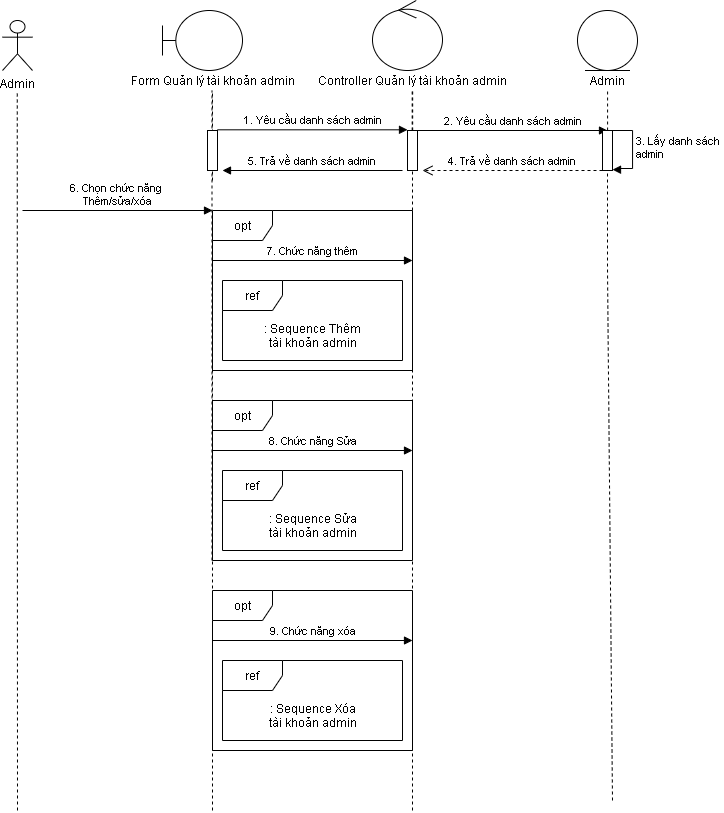

The diagram above was exported from draw.io. Its source (the exported page's mxGraphModel, read from the mxfile embedded in the PNG):
<mxGraphModel dx="1021" dy="574" grid="1" gridSize="10" guides="1" tooltips="1" connect="1" arrows="1" fold="1" page="1" pageScale="1" pageWidth="850" pageHeight="1100" math="0" shadow="0">
  <root>
    <mxCell id="0" />
    <mxCell id="1" parent="0" />
    <mxCell id="qAKymdPPrziA7lMyf5et-3" value="Admin" style="shape=umlActor;verticalLabelPosition=bottom;verticalAlign=top;html=1;" vertex="1" parent="1">
      <mxGeometry x="100" y="50" width="30" height="50" as="geometry" />
    </mxCell>
    <mxCell id="qAKymdPPrziA7lMyf5et-6" value="" style="shape=umlBoundary;whiteSpace=wrap;html=1;" vertex="1" parent="1">
      <mxGeometry x="260" y="40" width="80" height="60" as="geometry" />
    </mxCell>
    <mxCell id="qAKymdPPrziA7lMyf5et-7" value="" style="ellipse;shape=umlControl;whiteSpace=wrap;html=1;" vertex="1" parent="1">
      <mxGeometry x="470" y="30" width="70" height="70" as="geometry" />
    </mxCell>
    <mxCell id="qAKymdPPrziA7lMyf5et-10" value="Form Quản lý tài khoản admin" style="text;html=1;align=center;verticalAlign=middle;resizable=0;points=[];autosize=1;" vertex="1" parent="1">
      <mxGeometry x="220" y="100" width="180" height="20" as="geometry" />
    </mxCell>
    <mxCell id="qAKymdPPrziA7lMyf5et-12" value="Controller Quản lý tài khoản admin" style="text;html=1;align=center;verticalAlign=middle;resizable=0;points=[];autosize=1;" vertex="1" parent="1">
      <mxGeometry x="410" y="100" width="200" height="20" as="geometry" />
    </mxCell>
    <mxCell id="qAKymdPPrziA7lMyf5et-17" value="" style="endArrow=none;dashed=1;html=1;" edge="1" parent="1">
      <mxGeometry width="50" height="50" relative="1" as="geometry">
        <mxPoint x="115" y="840" as="sourcePoint" />
        <mxPoint x="114.76" y="120" as="targetPoint" />
      </mxGeometry>
    </mxCell>
    <mxCell id="qAKymdPPrziA7lMyf5et-20" value="" style="endArrow=none;dashed=1;html=1;" edge="1" parent="1">
      <mxGeometry width="50" height="50" relative="1" as="geometry">
        <mxPoint x="309.5" y="590" as="sourcePoint" />
        <mxPoint x="309.5" y="120" as="targetPoint" />
      </mxGeometry>
    </mxCell>
    <mxCell id="qAKymdPPrziA7lMyf5et-26" value="6. Chọn chức năng &lt;br&gt;Thêm/sửa/xóa" style="html=1;verticalAlign=bottom;endArrow=block;" edge="1" parent="1">
      <mxGeometry width="80" relative="1" as="geometry">
        <mxPoint x="120" y="240" as="sourcePoint" />
        <mxPoint x="310" y="240" as="targetPoint" />
      </mxGeometry>
    </mxCell>
    <mxCell id="qAKymdPPrziA7lMyf5et-27" value="" style="endArrow=none;dashed=1;html=1;" edge="1" parent="1" source="qAKymdPPrziA7lMyf5et-47">
      <mxGeometry width="50" height="50" relative="1" as="geometry">
        <mxPoint x="509.67" y="590" as="sourcePoint" />
        <mxPoint x="509.67" y="120" as="targetPoint" />
      </mxGeometry>
    </mxCell>
    <mxCell id="qAKymdPPrziA7lMyf5et-28" value="opt" style="shape=umlFrame;whiteSpace=wrap;html=1;" vertex="1" parent="1">
      <mxGeometry x="310" y="240" width="200" height="160" as="geometry" />
    </mxCell>
    <mxCell id="qAKymdPPrziA7lMyf5et-30" value="7. Chức năng thêm" style="html=1;verticalAlign=bottom;endArrow=block;" edge="1" parent="1">
      <mxGeometry width="80" relative="1" as="geometry">
        <mxPoint x="310" y="290" as="sourcePoint" />
        <mxPoint x="510" y="290" as="targetPoint" />
      </mxGeometry>
    </mxCell>
    <mxCell id="qAKymdPPrziA7lMyf5et-31" value="ref" style="shape=umlFrame;whiteSpace=wrap;html=1;width=60;height=30;" vertex="1" parent="1">
      <mxGeometry x="320" y="310" width="180" height="80" as="geometry" />
    </mxCell>
    <mxCell id="qAKymdPPrziA7lMyf5et-32" value=": Sequence Thêm&lt;br&gt;tài khoản admin" style="text;html=1;align=center;verticalAlign=middle;resizable=0;points=[];autosize=1;" vertex="1" parent="1">
      <mxGeometry x="355" y="350" width="110" height="30" as="geometry" />
    </mxCell>
    <mxCell id="qAKymdPPrziA7lMyf5et-33" value="opt" style="shape=umlFrame;whiteSpace=wrap;html=1;" vertex="1" parent="1">
      <mxGeometry x="310" y="430" width="200" height="160" as="geometry" />
    </mxCell>
    <mxCell id="qAKymdPPrziA7lMyf5et-34" value="8. Chức năng Sửa" style="html=1;verticalAlign=bottom;endArrow=block;" edge="1" parent="1">
      <mxGeometry width="80" relative="1" as="geometry">
        <mxPoint x="310" y="480" as="sourcePoint" />
        <mxPoint x="510" y="480" as="targetPoint" />
      </mxGeometry>
    </mxCell>
    <mxCell id="qAKymdPPrziA7lMyf5et-35" value="ref" style="shape=umlFrame;whiteSpace=wrap;html=1;width=60;height=30;" vertex="1" parent="1">
      <mxGeometry x="320" y="500" width="180" height="80" as="geometry" />
    </mxCell>
    <mxCell id="qAKymdPPrziA7lMyf5et-36" value=": Sequence Sửa&lt;br&gt;tài khoản admin" style="text;html=1;align=center;verticalAlign=middle;resizable=0;points=[];autosize=1;" vertex="1" parent="1">
      <mxGeometry x="360" y="540" width="100" height="30" as="geometry" />
    </mxCell>
    <mxCell id="qAKymdPPrziA7lMyf5et-37" value="" style="endArrow=none;dashed=1;html=1;" edge="1" parent="1" source="qAKymdPPrziA7lMyf5et-47">
      <mxGeometry width="50" height="50" relative="1" as="geometry">
        <mxPoint x="520" y="1080" as="sourcePoint" />
        <mxPoint x="510.1700000000001" y="120" as="targetPoint" />
      </mxGeometry>
    </mxCell>
    <mxCell id="qAKymdPPrziA7lMyf5et-38" value="" style="endArrow=none;dashed=1;html=1;" edge="1" parent="1">
      <mxGeometry width="50" height="50" relative="1" as="geometry">
        <mxPoint x="310" y="210" as="sourcePoint" />
        <mxPoint x="310" y="120" as="targetPoint" />
      </mxGeometry>
    </mxCell>
    <mxCell id="qAKymdPPrziA7lMyf5et-39" value="opt" style="shape=umlFrame;whiteSpace=wrap;html=1;" vertex="1" parent="1">
      <mxGeometry x="310" y="620" width="200" height="160" as="geometry" />
    </mxCell>
    <mxCell id="qAKymdPPrziA7lMyf5et-40" value="9. Chức năng xóa" style="html=1;verticalAlign=bottom;endArrow=block;" edge="1" parent="1">
      <mxGeometry width="80" relative="1" as="geometry">
        <mxPoint x="310" y="670" as="sourcePoint" />
        <mxPoint x="510" y="670" as="targetPoint" />
      </mxGeometry>
    </mxCell>
    <mxCell id="qAKymdPPrziA7lMyf5et-41" value="ref" style="shape=umlFrame;whiteSpace=wrap;html=1;width=60;height=30;" vertex="1" parent="1">
      <mxGeometry x="320" y="690" width="180" height="80" as="geometry" />
    </mxCell>
    <mxCell id="qAKymdPPrziA7lMyf5et-42" value=": Sequence Xóa&lt;br&gt;tài khoản admin" style="text;html=1;align=center;verticalAlign=middle;resizable=0;points=[];autosize=1;" vertex="1" parent="1">
      <mxGeometry x="360" y="730" width="100" height="30" as="geometry" />
    </mxCell>
    <mxCell id="qAKymdPPrziA7lMyf5et-43" value="" style="ellipse;shape=umlEntity;whiteSpace=wrap;html=1;" vertex="1" parent="1">
      <mxGeometry x="675" y="40" width="60" height="60" as="geometry" />
    </mxCell>
    <mxCell id="qAKymdPPrziA7lMyf5et-44" value="Admin" style="text;html=1;align=center;verticalAlign=middle;resizable=0;points=[];autosize=1;" vertex="1" parent="1">
      <mxGeometry x="680" y="100" width="50" height="20" as="geometry" />
    </mxCell>
    <mxCell id="qAKymdPPrziA7lMyf5et-45" value="" style="endArrow=none;dashed=1;html=1;" edge="1" parent="1">
      <mxGeometry width="50" height="50" relative="1" as="geometry">
        <mxPoint x="705.0900000000001" y="160" as="sourcePoint" />
        <mxPoint x="705.09" y="120" as="targetPoint" />
      </mxGeometry>
    </mxCell>
    <mxCell id="qAKymdPPrziA7lMyf5et-49" value="2. Yêu cầu danh sách admin" style="html=1;verticalAlign=bottom;endArrow=block;" edge="1" parent="1">
      <mxGeometry width="80" relative="1" as="geometry">
        <mxPoint x="515" y="160" as="sourcePoint" />
        <mxPoint x="705" y="160" as="targetPoint" />
      </mxGeometry>
    </mxCell>
    <mxCell id="qAKymdPPrziA7lMyf5et-47" value="" style="html=1;points=[];perimeter=orthogonalPerimeter;" vertex="1" parent="1">
      <mxGeometry x="505" y="160" width="10" height="40" as="geometry" />
    </mxCell>
    <mxCell id="qAKymdPPrziA7lMyf5et-50" value="" style="endArrow=none;dashed=1;html=1;" edge="1" parent="1" target="qAKymdPPrziA7lMyf5et-47">
      <mxGeometry width="50" height="50" relative="1" as="geometry">
        <mxPoint x="510" y="840" as="sourcePoint" />
        <mxPoint x="509.6700000000001" y="120" as="targetPoint" />
      </mxGeometry>
    </mxCell>
    <mxCell id="qAKymdPPrziA7lMyf5et-52" value="" style="endArrow=none;dashed=1;html=1;" edge="1" parent="1">
      <mxGeometry width="50" height="50" relative="1" as="geometry">
        <mxPoint x="710" y="830" as="sourcePoint" />
        <mxPoint x="705" y="200" as="targetPoint" />
        <Array as="points">
          <mxPoint x="705" y="300" />
        </Array>
      </mxGeometry>
    </mxCell>
    <mxCell id="qAKymdPPrziA7lMyf5et-54" value="" style="endArrow=none;dashed=1;html=1;" edge="1" parent="1">
      <mxGeometry width="50" height="50" relative="1" as="geometry">
        <mxPoint x="310" y="840" as="sourcePoint" />
        <mxPoint x="310" y="280" as="targetPoint" />
      </mxGeometry>
    </mxCell>
    <mxCell id="qAKymdPPrziA7lMyf5et-55" value="" style="html=1;points=[];perimeter=orthogonalPerimeter;" vertex="1" parent="1">
      <mxGeometry x="305" y="160" width="10" height="40" as="geometry" />
    </mxCell>
    <mxCell id="qAKymdPPrziA7lMyf5et-57" value="1. Yêu cầu danh sách admin" style="html=1;verticalAlign=bottom;endArrow=block;" edge="1" parent="1">
      <mxGeometry width="80" relative="1" as="geometry">
        <mxPoint x="315" y="159.31" as="sourcePoint" />
        <mxPoint x="505" y="159.31" as="targetPoint" />
      </mxGeometry>
    </mxCell>
    <mxCell id="qAKymdPPrziA7lMyf5et-58" value="" style="html=1;points=[];perimeter=orthogonalPerimeter;" vertex="1" parent="1">
      <mxGeometry x="700" y="160" width="10" height="40" as="geometry" />
    </mxCell>
    <mxCell id="qAKymdPPrziA7lMyf5et-59" value="3. Lấy danh sách &lt;br&gt;admin" style="edgeStyle=orthogonalEdgeStyle;html=1;align=left;spacingLeft=2;endArrow=block;rounded=0;entryX=1.003;entryY=0.979;entryDx=0;entryDy=0;entryPerimeter=0;" edge="1" target="qAKymdPPrziA7lMyf5et-58" parent="1">
      <mxGeometry relative="1" as="geometry">
        <mxPoint x="705" y="160" as="sourcePoint" />
        <Array as="points">
          <mxPoint x="730" y="160" />
          <mxPoint x="730" y="198" />
          <mxPoint x="714" y="198" />
          <mxPoint x="710" y="199" />
        </Array>
        <mxPoint x="714" y="198" as="targetPoint" />
      </mxGeometry>
    </mxCell>
    <mxCell id="qAKymdPPrziA7lMyf5et-61" value="4. Trả về danh sách admin" style="html=1;verticalAlign=bottom;endArrow=open;dashed=1;endSize=8;" edge="1" parent="1">
      <mxGeometry relative="1" as="geometry">
        <mxPoint x="700" y="200" as="sourcePoint" />
        <mxPoint x="520" y="200" as="targetPoint" />
      </mxGeometry>
    </mxCell>
    <mxCell id="qAKymdPPrziA7lMyf5et-62" value="5. Trả về danh sách admin" style="html=1;verticalAlign=bottom;endArrow=block;" edge="1" parent="1">
      <mxGeometry width="80" relative="1" as="geometry">
        <mxPoint x="500" y="200" as="sourcePoint" />
        <mxPoint x="320" y="200" as="targetPoint" />
      </mxGeometry>
    </mxCell>
  </root>
</mxGraphModel>